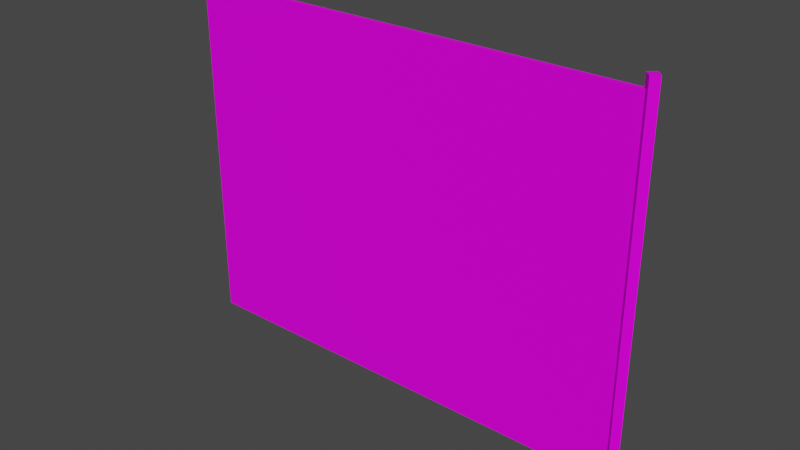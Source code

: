 # Source: Fence03Short.blend  (saved by Blender 3.6.11; exported with 4.5.12 LTS)
import bpy
from mathutils import Matrix  # noqa: F401  (used for matrix-valued properties, if any)

bpy.ops.wm.read_factory_settings(use_empty=True)
scene = bpy.context.scene
scene.name = 'Scene'

# ---- collections
col_collection = bpy.data.collections.new('Collection'); scene.collection.children.link(col_collection)

# ---- images (referenced by path relative to the original .blend; pixels are not part of the script)
import os
ASSET_DIR = os.environ.get("B2B_ASSET_DIR", "")  # directory of the original .blend (textures are referenced by path, not embedded)
HERE = os.path.dirname(os.path.abspath(__file__))  # packed textures are extracted next to this script under _unpacked/

def load_image(name, relpath, width, height, colorspace="sRGB"):
    """Load a texture the original file referenced (path relative to the .blend, or extracted next to this script)."""
    p = next((c for c in (os.path.join(HERE, relpath), os.path.join(ASSET_DIR, relpath)) if relpath and os.path.exists(c)), "")
    if p:
        img = bpy.data.images.load(p, check_existing=True)
        img.name = name
    else:  # same state as the original file: an image datablock whose file is absent (Cycles renders it pink)
        img = bpy.data.images.new(name, width, height)
        img.source = "FILE"
        img.filepath = "//" + (relpath or name)
    img.colorspace_settings.name = colorspace
    return img
img_fence03_a_png_002 = load_image('Fence03_a.png.002', 'Fence03_a.png', 1024, 1024, 'sRGB')

# ---- materials (node trees are filled in below, after node groups)
mat_material = bpy.data.materials.new('Material')
mat_material.alpha_threshold = 0.0
mat_material.use_transparent_shadow = False
mat_material.roughness = 0.5
mat_material.line_color = (0.0, 0.0, 0.0, 1.0)

# ---- material node trees
mat_material.use_nodes = True; mat_material.node_tree.nodes.clear()
_N = mat_material.node_tree.nodes; _L = mat_material.node_tree.links
n0 = _N.new('ShaderNodeOutputMaterial'); n0.name = 'Material Output'; n0.location = (300, 300)
n1 = _N.new('ShaderNodeBsdfPrincipled'); n1.name = 'Principled BSDF'; n1.location = (10, 300)
n1.distribution = 'GGX'
n1.subsurface_method = 'RANDOM_WALK_SKIN'
n1.inputs[3].default_value = 1.45
n1.inputs[13].default_value = 0.15
n1.inputs[27].default_value = (0.0, 0.0, 0.0, 1.0)
n1.inputs[28].default_value = 1.0
n2 = _N.new('ShaderNodeTexImage'); n2.name = 'Image Texture'; n2.location = (-280, 280)
n2.image = img_fence03_a_png_002
n2.interpolation = 'Closest'
_L.new(n1.outputs[0], n0.inputs[0])
_L.new(n2.outputs[0], n1.inputs[0])
n0.is_active_output = True

# ---- world
world_world = bpy.data.worlds.new('World'); scene.world = world_world
world_world.use_nodes = True; world_world.node_tree.nodes.clear()
_N = world_world.node_tree.nodes; _L = world_world.node_tree.links
n0 = _N.new('ShaderNodeOutputWorld'); n0.name = 'World Output'; n0.location = (300, 300)
n1 = _N.new('ShaderNodeBackground'); n1.name = 'Background'; n1.location = (10, 300)
n1.inputs[0].default_value = (0.05088, 0.05088, 0.05088, 1.0)
_L.new(n1.outputs[0], n0.inputs[0])
n0.is_active_output = True
world_world.color = (0.05088, 0.05088, 0.05088)
world_world.use_sun_shadow = False
world_world.sun_shadow_jitter_overblur = 0.0

# ---- meshes
me_cube_001 = bpy.data.meshes.new('Cube.001')
me_cube_001.from_pydata([(0.0, -0.02, 0.2), (0.0, -0.02, 3.225), (0.0, 0.02, 3.225), (-4.0, -0.02, 0.2), (-4.0, -0.02, 3.225), (-4.0, 0.02, 0.2), (-4.0, 0.02, 3.225), (0.0, 0.02, 0.2)], [], [(5, 6, 2, 7), (0, 1, 4, 3), (5, 7, 0, 3), (2, 6, 4, 1)])
_uv = me_cube_001.uv_layers.new(name='UVMap')
_uv.uv.foreach_set('vector', [0.3438, 0.0625, 0.3438, 0.9766, 0.6641, 0.9766, 0.6641, 0.0625, 0.6641, 0.0625, 0.6641, 0.9766, 0.3464, 0.9766, 0.3464, 0.0625, 0.01302, 0.6172, 0.3307, 0.6172, 0.3307, 0.6328, 0.01302, 0.6328, 0.01302, 0.3906, 0.3307, 0.3906, 0.3307, 0.4062, 0.01302, 0.4062])
me_cube_001.materials.append(mat_material)
me_cube_001.update()
me_cube_002 = bpy.data.meshes.new('Cube.002')
me_cube_002.from_pydata([(0.0, 0.05303, 3.33), (0.0, 0.05303, 0.0), (0.05303, 0.0, 3.33), (0.05303, 0.0, 0.0), (-0.05303, 0.0, 3.33), (-0.05303, 0.0, 0.0), (0.0, -0.05303, 3.33), (0.0, -0.05303, 0.0)], [], [(0, 4, 6, 2), (3, 2, 6, 7), (7, 6, 4, 5), (1, 0, 2, 3), (5, 4, 0, 1)])
_uv = me_cube_002.uv_layers.new(name='UVMap')
_uv.uv.foreach_set('vector', [0.3385, 1.0, 0.3385, 0.9766, 0.349, 0.9766, 0.349, 1.0, 0.3464, 0.0, 0.3464, 0.9766, 0.3359, 0.9766, 0.3359, 0.0, 0.3464, 0.0, 0.3464, 0.9766, 0.3359, 0.9766, 0.3359, 0.0, 0.3438, 0.0, 0.3438, 0.9766, 0.3359, 0.9766, 0.3359, 0.0, 0.3464, 0.0, 0.3464, 0.9766, 0.3359, 0.9766, 0.3359, 0.0])
me_cube_002.materials.append(mat_material)
me_cube_002.update()

# ---- objects
ob_fence03 = bpy.data.objects.new('Fence03', me_cube_001)
ob_fence03pole = bpy.data.objects.new('Fence03Pole', me_cube_002)

# ---- transforms, parenting, visibility, modifiers, constraints
ob_fence03.location = (0.0, 0.0, 0.0)
ob_fence03pole.location = (0.0, 0.0, 0.0)

# ---- collection membership
col_collection.objects.link(ob_fence03)
col_collection.objects.link(ob_fence03pole)

# ---- scene / render settings (as saved in the file)
scene.frame_start = 1; scene.frame_end = 250; scene.frame_set(1)
scene.render.engine = 'BLENDER_EEVEE_NEXT'
scene.cycles.sampling_pattern = 'TABULATED_SOBOL'
scene.view_settings.view_transform = 'Filmic'
bpy.context.view_layer.update()

# ---- added for rendering (the .blend has no active camera and no usable light): camera, sun
cam_auto = bpy.data.cameras.new('AutoCamera')
cam_auto.lens = 50.0
cam_auto.sensor_width = 36.0
cam_auto.clip_end = 1000.0
ob_auto_camera = bpy.data.objects.new('AutoCamera', cam_auto)
scene.collection.objects.link(ob_auto_camera)
ob_auto_camera.location = (2.88084, -5.82518, 5.54846)
ob_auto_camera.rotation_euler = (1.09748, -7.21219e-08, 0.694738)
scene.camera = ob_auto_camera
light_auto_sun = bpy.data.lights.new('AutoSun', 'SUN')
light_auto_sun.energy = 3.0
light_auto_sun.angle = 0.0523599
ob_auto_sun = bpy.data.objects.new('AutoSun', light_auto_sun)
scene.collection.objects.link(ob_auto_sun)
ob_auto_sun.rotation_euler = (0.872665, 0.174533, 0.523599)
bpy.context.view_layer.update()
